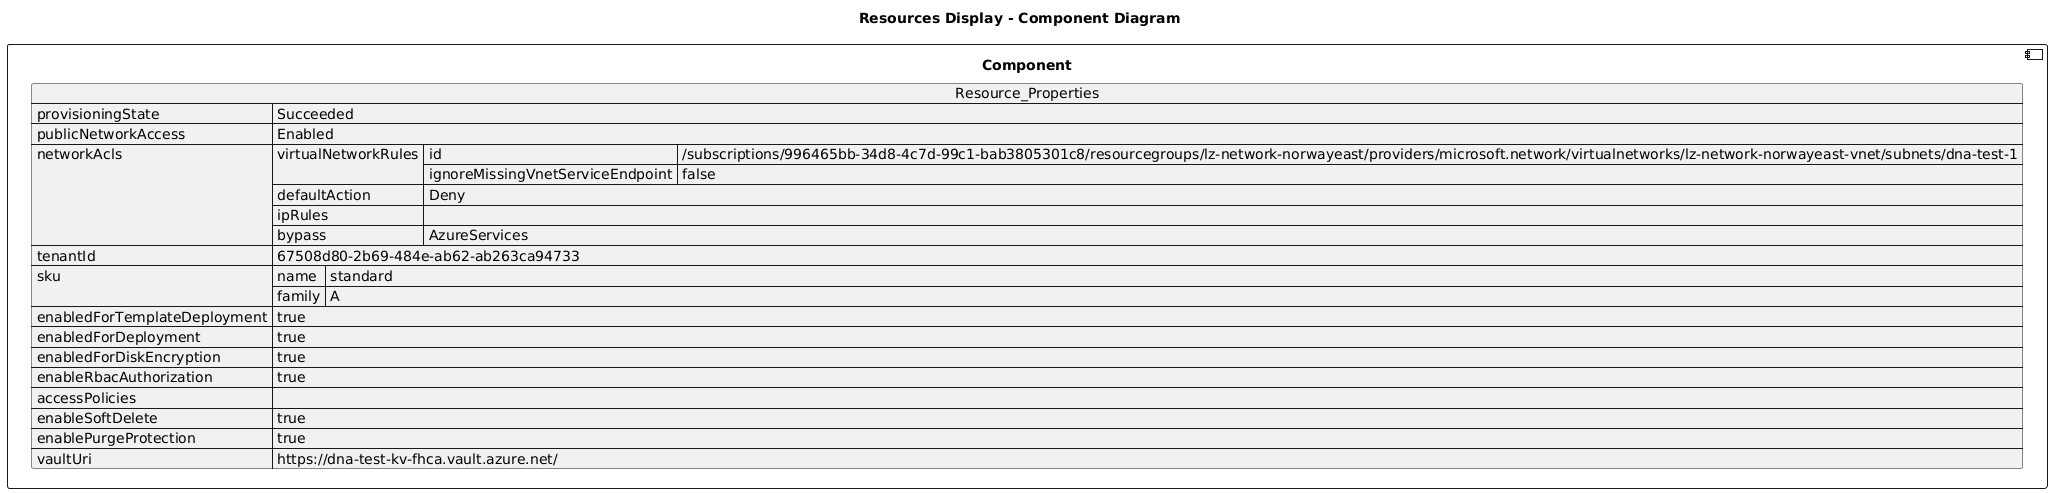

The diagram above was rendered by PlantUML. Its source (embedded in the PNG):
@startuml

title Resources Display - Component Diagram

component Component {

json  Resource_Properties {
  "provisioningState": "Succeeded",
  "publicNetworkAccess": "Enabled",
  "networkAcls": {
    "virtualNetworkRules": [
      {
        "id": "/subscriptions/996465bb-34d8-4c7d-99c1-bab3805301c8/resourcegroups/lz-network-norwayeast/providers/microsoft.network/virtualnetworks/lz-network-norwayeast-vnet/subnets/dna-test-1",
        "ignoreMissingVnetServiceEndpoint": false
      }
    ],
    "defaultAction": "Deny",
    "ipRules": [],
    "bypass": "AzureServices"
  },
  "tenantId": "67508d80-2b69-484e-ab62-ab263ca94733",
  "sku": {
    "name": "standard",
    "family": "A"
  },
  "enabledForTemplateDeployment": true,
  "enabledForDeployment": true,
  "enabledForDiskEncryption": true,
  "enableRbacAuthorization": true,
  "accessPolicies": [],
  "enableSoftDelete": true,
  "enablePurgeProtection": true,
  "vaultUri": "https://dna-test-kv-fhca.vault.azure.net/"
}
}
@enduml